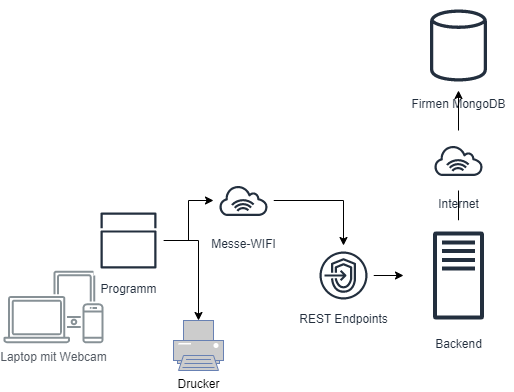

The diagram above was exported from draw.io. Its source (the exported page's mxGraphModel, read from the mxfile embedded in the PNG):
<mxGraphModel dx="1422" dy="737" grid="1" gridSize="10" guides="1" tooltips="1" connect="1" arrows="1" fold="1" page="1" pageScale="1" pageWidth="827" pageHeight="1169" math="0" shadow="0">
  <root>
    <mxCell id="0" />
    <mxCell id="1" parent="0" />
    <mxCell id="ldnZoZdX-Jc2iwpDQlPV-1" value="Firmen MongoDB" style="sketch=0;outlineConnect=0;fontColor=#232F3E;gradientColor=none;strokeColor=#232F3E;fillColor=#ffffff;dashed=0;verticalLabelPosition=bottom;verticalAlign=top;align=center;html=1;fontSize=12;fontStyle=0;aspect=fixed;shape=mxgraph.aws4.resourceIcon;resIcon=mxgraph.aws4.generic_database;" parent="1" vertex="1">
      <mxGeometry x="600" y="30" width="90" height="90" as="geometry" />
    </mxCell>
    <mxCell id="ldnZoZdX-Jc2iwpDQlPV-14" style="edgeStyle=orthogonalEdgeStyle;rounded=0;orthogonalLoop=1;jettySize=auto;html=1;" parent="1" source="ldnZoZdX-Jc2iwpDQlPV-3" target="ldnZoZdX-Jc2iwpDQlPV-1" edge="1">
      <mxGeometry relative="1" as="geometry" />
    </mxCell>
    <mxCell id="ldnZoZdX-Jc2iwpDQlPV-25" style="edgeStyle=orthogonalEdgeStyle;rounded=0;orthogonalLoop=1;jettySize=auto;html=1;" parent="1" source="ldnZoZdX-Jc2iwpDQlPV-21" target="ldnZoZdX-Jc2iwpDQlPV-24" edge="1">
      <mxGeometry relative="1" as="geometry">
        <mxPoint x="340" y="350" as="sourcePoint" />
      </mxGeometry>
    </mxCell>
    <mxCell id="ldnZoZdX-Jc2iwpDQlPV-3" value="Backend&lt;br&gt;" style="sketch=0;outlineConnect=0;fontColor=#232F3E;gradientColor=none;strokeColor=#232F3E;fillColor=#ffffff;dashed=0;verticalLabelPosition=bottom;verticalAlign=top;align=center;html=1;fontSize=12;fontStyle=0;aspect=fixed;shape=mxgraph.aws4.resourceIcon;resIcon=mxgraph.aws4.traditional_server;" parent="1" vertex="1">
      <mxGeometry x="590" y="250" width="110" height="110" as="geometry" />
    </mxCell>
    <mxCell id="ldnZoZdX-Jc2iwpDQlPV-5" value="Laptop mit Webcam" style="sketch=0;outlineConnect=0;gradientColor=none;fontColor=#545B64;strokeColor=none;fillColor=#879196;dashed=0;verticalLabelPosition=bottom;verticalAlign=top;align=center;html=1;fontSize=12;fontStyle=0;aspect=fixed;shape=mxgraph.aws4.illustration_devices;pointerEvents=1" parent="1" vertex="1">
      <mxGeometry x="190" y="300" width="100" height="73" as="geometry" />
    </mxCell>
    <mxCell id="ldnZoZdX-Jc2iwpDQlPV-7" style="edgeStyle=orthogonalEdgeStyle;rounded=0;orthogonalLoop=1;jettySize=auto;html=1;" parent="1" source="ldnZoZdX-Jc2iwpDQlPV-6" target="ldnZoZdX-Jc2iwpDQlPV-3" edge="1">
      <mxGeometry relative="1" as="geometry" />
    </mxCell>
    <mxCell id="ldnZoZdX-Jc2iwpDQlPV-6" value="REST Endpoints&lt;br&gt;" style="sketch=0;outlineConnect=0;fontColor=#232F3E;gradientColor=none;strokeColor=#232F3E;fillColor=#ffffff;dashed=0;verticalLabelPosition=bottom;verticalAlign=top;align=center;html=1;fontSize=12;fontStyle=0;aspect=fixed;shape=mxgraph.aws4.resourceIcon;resIcon=mxgraph.aws4.endpoints;" parent="1" vertex="1">
      <mxGeometry x="500" y="275" width="60" height="60" as="geometry" />
    </mxCell>
    <mxCell id="ldnZoZdX-Jc2iwpDQlPV-19" style="edgeStyle=orthogonalEdgeStyle;rounded=0;orthogonalLoop=1;jettySize=auto;html=1;" parent="1" source="ldnZoZdX-Jc2iwpDQlPV-15" target="ldnZoZdX-Jc2iwpDQlPV-6" edge="1">
      <mxGeometry relative="1" as="geometry" />
    </mxCell>
    <mxCell id="ldnZoZdX-Jc2iwpDQlPV-15" value="Messe-WIFI" style="sketch=0;outlineConnect=0;fontColor=#232F3E;gradientColor=none;strokeColor=#232F3E;fillColor=#ffffff;dashed=0;verticalLabelPosition=bottom;verticalAlign=top;align=center;html=1;fontSize=12;fontStyle=0;aspect=fixed;shape=mxgraph.aws4.resourceIcon;resIcon=mxgraph.aws4.internet_alt1;" parent="1" vertex="1">
      <mxGeometry x="400" y="200" width="60" height="60" as="geometry" />
    </mxCell>
    <mxCell id="ldnZoZdX-Jc2iwpDQlPV-22" style="edgeStyle=orthogonalEdgeStyle;rounded=0;orthogonalLoop=1;jettySize=auto;html=1;" parent="1" source="ldnZoZdX-Jc2iwpDQlPV-21" target="ldnZoZdX-Jc2iwpDQlPV-15" edge="1">
      <mxGeometry relative="1" as="geometry" />
    </mxCell>
    <mxCell id="ldnZoZdX-Jc2iwpDQlPV-21" value="Programm" style="sketch=0;outlineConnect=0;fontColor=#232F3E;gradientColor=none;strokeColor=#232F3E;fillColor=#ffffff;dashed=0;verticalLabelPosition=bottom;verticalAlign=top;align=center;html=1;fontSize=12;fontStyle=0;aspect=fixed;shape=mxgraph.aws4.resourceIcon;resIcon=mxgraph.aws4.apps;" parent="1" vertex="1">
      <mxGeometry x="280" y="235" width="70" height="70" as="geometry" />
    </mxCell>
    <mxCell id="ldnZoZdX-Jc2iwpDQlPV-23" value="Internet" style="sketch=0;outlineConnect=0;fontColor=#232F3E;gradientColor=none;strokeColor=#232F3E;fillColor=#ffffff;dashed=0;verticalLabelPosition=bottom;verticalAlign=top;align=center;html=1;fontSize=12;fontStyle=0;aspect=fixed;shape=mxgraph.aws4.resourceIcon;resIcon=mxgraph.aws4.internet_alt1;" parent="1" vertex="1">
      <mxGeometry x="615" y="160" width="60" height="60" as="geometry" />
    </mxCell>
    <mxCell id="ldnZoZdX-Jc2iwpDQlPV-24" value="&lt;font color=&quot;#000000&quot;&gt;Drucker&lt;/font&gt;" style="fontColor=#0066CC;verticalAlign=top;verticalLabelPosition=bottom;labelPosition=center;align=center;html=1;outlineConnect=0;fillColor=#CCCCCC;strokeColor=#6881B3;gradientColor=none;gradientDirection=north;strokeWidth=2;shape=mxgraph.networks.printer;" parent="1" vertex="1">
      <mxGeometry x="360" y="350" width="50" height="50" as="geometry" />
    </mxCell>
  </root>
</mxGraphModel>